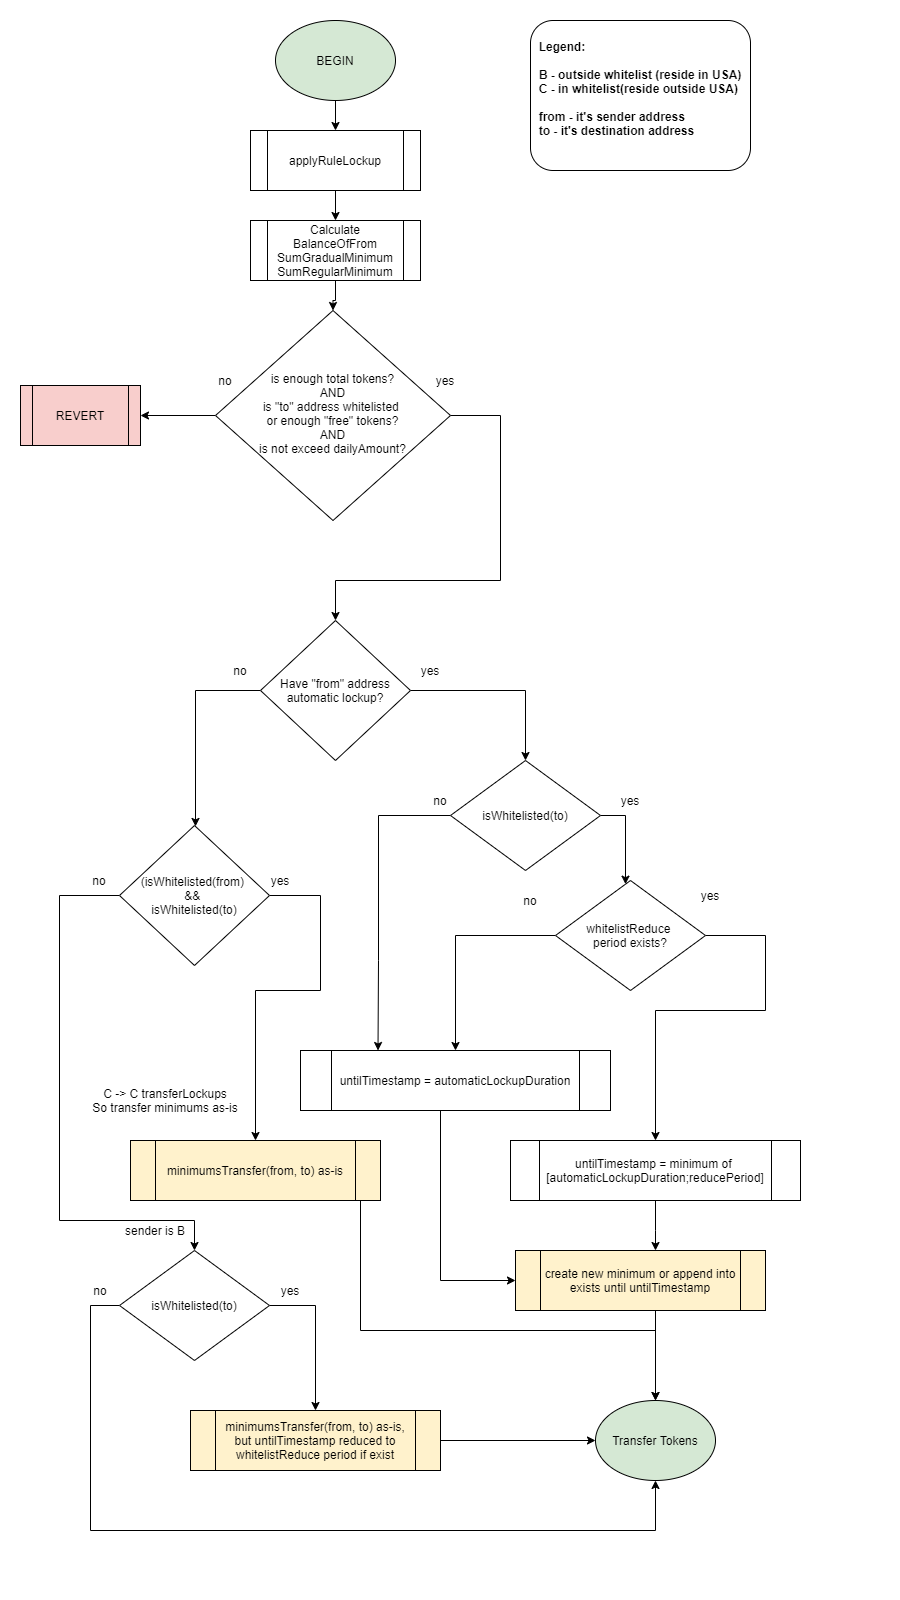

The diagram above was exported from draw.io. Its source (the exported page's mxGraphModel, read from the mxfile embedded in the PNG):
<mxGraphModel dx="1086" dy="926" grid="1" gridSize="10" guides="1" tooltips="1" connect="1" arrows="1" fold="1" page="1" pageScale="1" pageWidth="900" pageHeight="1600" math="0" shadow="0">
  <root>
    <mxCell id="WIyWlLk6GJQsqaUBKTNV-0" />
    <mxCell id="WIyWlLk6GJQsqaUBKTNV-1" parent="WIyWlLk6GJQsqaUBKTNV-0" />
    <mxCell id="iA22Htj09YeTo6NlKCxB-0" value="BEGIN" style="ellipse;whiteSpace=wrap;html=1;align=center;labelBackgroundColor=none;fillColor=#D5E8D4;" parent="WIyWlLk6GJQsqaUBKTNV-1" vertex="1">
      <mxGeometry x="275" y="20" width="120" height="80" as="geometry" />
    </mxCell>
    <mxCell id="iA22Htj09YeTo6NlKCxB-26" style="edgeStyle=orthogonalEdgeStyle;rounded=0;orthogonalLoop=1;jettySize=auto;html=1;entryX=1;entryY=0.5;entryDx=0;entryDy=0;" parent="WIyWlLk6GJQsqaUBKTNV-1" source="iA22Htj09YeTo6NlKCxB-7" target="iA22Htj09YeTo6NlKCxB-8" edge="1">
      <mxGeometry relative="1" as="geometry" />
    </mxCell>
    <mxCell id="iA22Htj09YeTo6NlKCxB-29" style="edgeStyle=orthogonalEdgeStyle;rounded=0;orthogonalLoop=1;jettySize=auto;html=1;" parent="WIyWlLk6GJQsqaUBKTNV-1" source="iA22Htj09YeTo6NlKCxB-7" target="iA22Htj09YeTo6NlKCxB-28" edge="1">
      <mxGeometry relative="1" as="geometry">
        <Array as="points">
          <mxPoint x="500" y="415" />
          <mxPoint x="500" y="580" />
          <mxPoint x="335" y="580" />
        </Array>
      </mxGeometry>
    </mxCell>
    <mxCell id="iA22Htj09YeTo6NlKCxB-7" value="is enough total tokens?&lt;br&gt;AND&lt;br&gt;is&amp;nbsp;&quot;to&quot; address whitelisted &lt;br&gt;or enough &quot;free&quot; tokens?&lt;br&gt;AND&lt;br&gt;is not exceed dailyAmount?" style="rhombus;whiteSpace=wrap;html=1;shadow=0;fontFamily=Helvetica;fontSize=12;align=center;strokeWidth=1;spacing=6;spacingTop=-4;" parent="WIyWlLk6GJQsqaUBKTNV-1" vertex="1">
      <mxGeometry x="215" y="310" width="235" height="210" as="geometry" />
    </mxCell>
    <mxCell id="iA22Htj09YeTo6NlKCxB-8" value="REVERT" style="shape=process;whiteSpace=wrap;html=1;backgroundOutline=1;align=center;fillColor=#f8cecc;" parent="WIyWlLk6GJQsqaUBKTNV-1" vertex="1">
      <mxGeometry x="20" y="385" width="120" height="60" as="geometry" />
    </mxCell>
    <mxCell id="iA22Htj09YeTo6NlKCxB-18" style="edgeStyle=orthogonalEdgeStyle;rounded=0;orthogonalLoop=1;jettySize=auto;html=1;" parent="WIyWlLk6GJQsqaUBKTNV-1" source="iA22Htj09YeTo6NlKCxB-9" target="AJYACBiN81TJCsvPWbvU-3" edge="1">
      <mxGeometry relative="1" as="geometry" />
    </mxCell>
    <mxCell id="iA22Htj09YeTo6NlKCxB-9" value="applyRuleLockup" style="shape=process;whiteSpace=wrap;html=1;backgroundOutline=1;" parent="WIyWlLk6GJQsqaUBKTNV-1" vertex="1">
      <mxGeometry x="250" y="130" width="170" height="60" as="geometry" />
    </mxCell>
    <mxCell id="iA22Htj09YeTo6NlKCxB-21" style="edgeStyle=orthogonalEdgeStyle;rounded=0;orthogonalLoop=1;jettySize=auto;html=1;" parent="WIyWlLk6GJQsqaUBKTNV-1" source="iA22Htj09YeTo6NlKCxB-0" target="iA22Htj09YeTo6NlKCxB-9" edge="1">
      <mxGeometry relative="1" as="geometry">
        <mxPoint x="335" y="190" as="sourcePoint" />
      </mxGeometry>
    </mxCell>
    <mxCell id="iA22Htj09YeTo6NlKCxB-27" value="no" style="text;html=1;strokeColor=none;fillColor=none;align=center;verticalAlign=middle;whiteSpace=wrap;rounded=0;" parent="WIyWlLk6GJQsqaUBKTNV-1" vertex="1">
      <mxGeometry x="205" y="370" width="40" height="20" as="geometry" />
    </mxCell>
    <mxCell id="iA22Htj09YeTo6NlKCxB-32" style="edgeStyle=orthogonalEdgeStyle;rounded=0;orthogonalLoop=1;jettySize=auto;html=1;" parent="WIyWlLk6GJQsqaUBKTNV-1" source="iA22Htj09YeTo6NlKCxB-28" target="iA22Htj09YeTo6NlKCxB-31" edge="1">
      <mxGeometry relative="1" as="geometry">
        <mxPoint x="-50" y="725" as="targetPoint" />
        <Array as="points">
          <mxPoint x="195" y="690" />
        </Array>
        <mxPoint x="260" y="725" as="sourcePoint" />
      </mxGeometry>
    </mxCell>
    <mxCell id="iA22Htj09YeTo6NlKCxB-37" style="edgeStyle=orthogonalEdgeStyle;rounded=0;orthogonalLoop=1;jettySize=auto;html=1;entryX=0.5;entryY=0;entryDx=0;entryDy=0;" parent="WIyWlLk6GJQsqaUBKTNV-1" source="iA22Htj09YeTo6NlKCxB-28" target="iA22Htj09YeTo6NlKCxB-38" edge="1">
      <mxGeometry relative="1" as="geometry">
        <mxPoint x="520" y="720" as="targetPoint" />
        <mxPoint x="410" y="725" as="sourcePoint" />
      </mxGeometry>
    </mxCell>
    <mxCell id="iA22Htj09YeTo6NlKCxB-28" value="Have &quot;from&quot; address automatic lockup?" style="rhombus;whiteSpace=wrap;html=1;align=center;" parent="WIyWlLk6GJQsqaUBKTNV-1" vertex="1">
      <mxGeometry x="260" y="620" width="150" height="140" as="geometry" />
    </mxCell>
    <mxCell id="iA22Htj09YeTo6NlKCxB-30" value="yes" style="text;html=1;strokeColor=none;fillColor=none;align=center;verticalAlign=middle;whiteSpace=wrap;rounded=0;" parent="WIyWlLk6GJQsqaUBKTNV-1" vertex="1">
      <mxGeometry x="425" y="370" width="40" height="20" as="geometry" />
    </mxCell>
    <mxCell id="iA22Htj09YeTo6NlKCxB-35" style="edgeStyle=orthogonalEdgeStyle;rounded=0;orthogonalLoop=1;jettySize=auto;html=1;" parent="WIyWlLk6GJQsqaUBKTNV-1" source="iA22Htj09YeTo6NlKCxB-31" target="iA22Htj09YeTo6NlKCxB-34" edge="1">
      <mxGeometry relative="1" as="geometry">
        <Array as="points">
          <mxPoint x="59" y="895" />
          <mxPoint x="59" y="1220" />
          <mxPoint x="194" y="1220" />
        </Array>
      </mxGeometry>
    </mxCell>
    <mxCell id="iA22Htj09YeTo6NlKCxB-58" style="edgeStyle=orthogonalEdgeStyle;rounded=0;orthogonalLoop=1;jettySize=auto;html=1;entryX=0.5;entryY=0;entryDx=0;entryDy=0;" parent="WIyWlLk6GJQsqaUBKTNV-1" source="iA22Htj09YeTo6NlKCxB-31" target="iA22Htj09YeTo6NlKCxB-57" edge="1">
      <mxGeometry relative="1" as="geometry">
        <Array as="points">
          <mxPoint x="320" y="895" />
          <mxPoint x="320" y="990" />
          <mxPoint x="255" y="990" />
        </Array>
      </mxGeometry>
    </mxCell>
    <mxCell id="iA22Htj09YeTo6NlKCxB-31" value="(isWhitelisted(from) &lt;br&gt;&amp;amp;&amp;amp; &lt;br&gt;isWhitelisted(to)" style="rhombus;whiteSpace=wrap;html=1;align=center;" parent="WIyWlLk6GJQsqaUBKTNV-1" vertex="1">
      <mxGeometry x="119" y="825" width="150" height="140" as="geometry" />
    </mxCell>
    <mxCell id="iA22Htj09YeTo6NlKCxB-33" value="no" style="text;html=1;strokeColor=none;fillColor=none;align=center;verticalAlign=middle;whiteSpace=wrap;rounded=0;" parent="WIyWlLk6GJQsqaUBKTNV-1" vertex="1">
      <mxGeometry x="220" y="660" width="40" height="20" as="geometry" />
    </mxCell>
    <mxCell id="iA22Htj09YeTo6NlKCxB-62" style="edgeStyle=orthogonalEdgeStyle;rounded=0;orthogonalLoop=1;jettySize=auto;html=1;entryX=0.5;entryY=1;entryDx=0;entryDy=0;" parent="WIyWlLk6GJQsqaUBKTNV-1" source="iA22Htj09YeTo6NlKCxB-34" target="iA22Htj09YeTo6NlKCxB-67" edge="1">
      <mxGeometry relative="1" as="geometry">
        <Array as="points">
          <mxPoint x="90" y="1305" />
          <mxPoint x="90" y="1530" />
          <mxPoint x="655" y="1530" />
        </Array>
        <mxPoint x="650" y="1500" as="targetPoint" />
      </mxGeometry>
    </mxCell>
    <mxCell id="iA22Htj09YeTo6NlKCxB-65" style="edgeStyle=orthogonalEdgeStyle;rounded=0;orthogonalLoop=1;jettySize=auto;html=1;" parent="WIyWlLk6GJQsqaUBKTNV-1" source="iA22Htj09YeTo6NlKCxB-34" target="iA22Htj09YeTo6NlKCxB-64" edge="1">
      <mxGeometry relative="1" as="geometry">
        <Array as="points">
          <mxPoint x="315" y="1305" />
        </Array>
      </mxGeometry>
    </mxCell>
    <mxCell id="iA22Htj09YeTo6NlKCxB-34" value="isWhitelisted(to)" style="rhombus;whiteSpace=wrap;html=1;align=center;" parent="WIyWlLk6GJQsqaUBKTNV-1" vertex="1">
      <mxGeometry x="119" y="1250" width="150" height="110" as="geometry" />
    </mxCell>
    <mxCell id="iA22Htj09YeTo6NlKCxB-36" value="no" style="text;html=1;strokeColor=none;fillColor=none;align=center;verticalAlign=middle;whiteSpace=wrap;rounded=0;" parent="WIyWlLk6GJQsqaUBKTNV-1" vertex="1">
      <mxGeometry x="79" y="870" width="40" height="20" as="geometry" />
    </mxCell>
    <mxCell id="iA22Htj09YeTo6NlKCxB-43" style="edgeStyle=orthogonalEdgeStyle;rounded=0;orthogonalLoop=1;jettySize=auto;html=1;" parent="WIyWlLk6GJQsqaUBKTNV-1" source="iA22Htj09YeTo6NlKCxB-38" target="iA22Htj09YeTo6NlKCxB-42" edge="1">
      <mxGeometry relative="1" as="geometry">
        <Array as="points">
          <mxPoint x="625" y="815" />
        </Array>
      </mxGeometry>
    </mxCell>
    <mxCell id="3RfwFrjYy3AHgoHLRDLa-3" style="edgeStyle=orthogonalEdgeStyle;rounded=0;orthogonalLoop=1;jettySize=auto;html=1;entryX=0.25;entryY=0;entryDx=0;entryDy=0;" parent="WIyWlLk6GJQsqaUBKTNV-1" source="iA22Htj09YeTo6NlKCxB-38" target="iA22Htj09YeTo6NlKCxB-40" edge="1">
      <mxGeometry relative="1" as="geometry">
        <mxPoint x="390" y="1040" as="targetPoint" />
        <Array as="points">
          <mxPoint x="378" y="815" />
          <mxPoint x="378" y="960" />
        </Array>
      </mxGeometry>
    </mxCell>
    <mxCell id="iA22Htj09YeTo6NlKCxB-38" value="isWhitelisted(to)" style="rhombus;whiteSpace=wrap;html=1;align=center;" parent="WIyWlLk6GJQsqaUBKTNV-1" vertex="1">
      <mxGeometry x="450" y="760" width="150" height="110" as="geometry" />
    </mxCell>
    <mxCell id="iA22Htj09YeTo6NlKCxB-39" value="yes" style="text;html=1;strokeColor=none;fillColor=none;align=center;verticalAlign=middle;whiteSpace=wrap;rounded=0;" parent="WIyWlLk6GJQsqaUBKTNV-1" vertex="1">
      <mxGeometry x="410" y="660" width="40" height="20" as="geometry" />
    </mxCell>
    <mxCell id="iA22Htj09YeTo6NlKCxB-54" style="edgeStyle=orthogonalEdgeStyle;rounded=0;orthogonalLoop=1;jettySize=auto;html=1;" parent="WIyWlLk6GJQsqaUBKTNV-1" source="iA22Htj09YeTo6NlKCxB-40" target="iA22Htj09YeTo6NlKCxB-53" edge="1">
      <mxGeometry relative="1" as="geometry">
        <Array as="points">
          <mxPoint x="440" y="1280" />
        </Array>
      </mxGeometry>
    </mxCell>
    <mxCell id="iA22Htj09YeTo6NlKCxB-40" value="untilTimestamp =&amp;nbsp;automaticLockupDuration" style="shape=process;whiteSpace=wrap;html=1;backgroundOutline=1;" parent="WIyWlLk6GJQsqaUBKTNV-1" vertex="1">
      <mxGeometry x="300" y="1050" width="310" height="60" as="geometry" />
    </mxCell>
    <mxCell id="iA22Htj09YeTo6NlKCxB-46" style="edgeStyle=orthogonalEdgeStyle;rounded=0;orthogonalLoop=1;jettySize=auto;html=1;" parent="WIyWlLk6GJQsqaUBKTNV-1" source="iA22Htj09YeTo6NlKCxB-42" target="iA22Htj09YeTo6NlKCxB-40" edge="1">
      <mxGeometry relative="1" as="geometry">
        <Array as="points">
          <mxPoint x="455" y="935" />
        </Array>
      </mxGeometry>
    </mxCell>
    <mxCell id="3RfwFrjYy3AHgoHLRDLa-2" style="edgeStyle=orthogonalEdgeStyle;rounded=0;orthogonalLoop=1;jettySize=auto;html=1;entryX=0.5;entryY=0;entryDx=0;entryDy=0;" parent="WIyWlLk6GJQsqaUBKTNV-1" source="iA22Htj09YeTo6NlKCxB-42" target="iA22Htj09YeTo6NlKCxB-48" edge="1">
      <mxGeometry relative="1" as="geometry">
        <Array as="points">
          <mxPoint x="765" y="935" />
          <mxPoint x="765" y="1010" />
          <mxPoint x="655" y="1010" />
        </Array>
      </mxGeometry>
    </mxCell>
    <mxCell id="iA22Htj09YeTo6NlKCxB-42" value="whitelistReduce &lt;br&gt;period exists?" style="rhombus;whiteSpace=wrap;html=1;align=center;" parent="WIyWlLk6GJQsqaUBKTNV-1" vertex="1">
      <mxGeometry x="555" y="880" width="150" height="110" as="geometry" />
    </mxCell>
    <mxCell id="iA22Htj09YeTo6NlKCxB-45" value="no" style="text;html=1;strokeColor=none;fillColor=none;align=center;verticalAlign=middle;whiteSpace=wrap;rounded=0;" parent="WIyWlLk6GJQsqaUBKTNV-1" vertex="1">
      <mxGeometry x="420" y="790" width="40" height="20" as="geometry" />
    </mxCell>
    <mxCell id="iA22Htj09YeTo6NlKCxB-47" value="no" style="text;html=1;strokeColor=none;fillColor=none;align=center;verticalAlign=middle;whiteSpace=wrap;rounded=0;" parent="WIyWlLk6GJQsqaUBKTNV-1" vertex="1">
      <mxGeometry x="510" y="890" width="40" height="20" as="geometry" />
    </mxCell>
    <mxCell id="iA22Htj09YeTo6NlKCxB-55" style="edgeStyle=orthogonalEdgeStyle;rounded=0;orthogonalLoop=1;jettySize=auto;html=1;" parent="WIyWlLk6GJQsqaUBKTNV-1" source="iA22Htj09YeTo6NlKCxB-48" target="iA22Htj09YeTo6NlKCxB-53" edge="1">
      <mxGeometry relative="1" as="geometry">
        <Array as="points">
          <mxPoint x="655" y="1230" />
          <mxPoint x="655" y="1230" />
        </Array>
      </mxGeometry>
    </mxCell>
    <mxCell id="iA22Htj09YeTo6NlKCxB-48" value="untilTimestamp = minimum of&amp;nbsp; [automaticLockupDuration;reducePeriod]" style="shape=process;whiteSpace=wrap;html=1;backgroundOutline=1;" parent="WIyWlLk6GJQsqaUBKTNV-1" vertex="1">
      <mxGeometry x="510" y="1140" width="290" height="60" as="geometry" />
    </mxCell>
    <mxCell id="iA22Htj09YeTo6NlKCxB-51" value="yes" style="text;html=1;strokeColor=none;fillColor=none;align=center;verticalAlign=middle;whiteSpace=wrap;rounded=0;" parent="WIyWlLk6GJQsqaUBKTNV-1" vertex="1">
      <mxGeometry x="610" y="790" width="40" height="20" as="geometry" />
    </mxCell>
    <mxCell id="iA22Htj09YeTo6NlKCxB-52" value="yes" style="text;html=1;strokeColor=none;fillColor=none;align=center;verticalAlign=middle;whiteSpace=wrap;rounded=0;" parent="WIyWlLk6GJQsqaUBKTNV-1" vertex="1">
      <mxGeometry x="690" y="885" width="40" height="20" as="geometry" />
    </mxCell>
    <mxCell id="iA22Htj09YeTo6NlKCxB-70" style="edgeStyle=orthogonalEdgeStyle;rounded=0;orthogonalLoop=1;jettySize=auto;html=1;" parent="WIyWlLk6GJQsqaUBKTNV-1" source="iA22Htj09YeTo6NlKCxB-53" target="iA22Htj09YeTo6NlKCxB-67" edge="1">
      <mxGeometry relative="1" as="geometry">
        <Array as="points">
          <mxPoint x="655" y="1350" />
          <mxPoint x="655" y="1350" />
        </Array>
      </mxGeometry>
    </mxCell>
    <mxCell id="iA22Htj09YeTo6NlKCxB-53" value="create new minimum or append into exists until untilTimestamp" style="shape=process;whiteSpace=wrap;html=1;backgroundOutline=1;fillColor=#FFF2CC;" parent="WIyWlLk6GJQsqaUBKTNV-1" vertex="1">
      <mxGeometry x="515" y="1250" width="250" height="60" as="geometry" />
    </mxCell>
    <mxCell id="iA22Htj09YeTo6NlKCxB-56" value="C -&amp;gt; C transferLockups&lt;br&gt;So transfer minimums as-is" style="text;html=1;strokeColor=none;fillColor=none;align=center;verticalAlign=middle;whiteSpace=wrap;rounded=0;" parent="WIyWlLk6GJQsqaUBKTNV-1" vertex="1">
      <mxGeometry x="80" y="1060" width="170" height="80" as="geometry" />
    </mxCell>
    <mxCell id="iA22Htj09YeTo6NlKCxB-71" style="edgeStyle=orthogonalEdgeStyle;rounded=0;orthogonalLoop=1;jettySize=auto;html=1;" parent="WIyWlLk6GJQsqaUBKTNV-1" source="iA22Htj09YeTo6NlKCxB-57" target="iA22Htj09YeTo6NlKCxB-67" edge="1">
      <mxGeometry relative="1" as="geometry">
        <Array as="points">
          <mxPoint x="360" y="1330" />
          <mxPoint x="655" y="1330" />
        </Array>
      </mxGeometry>
    </mxCell>
    <mxCell id="iA22Htj09YeTo6NlKCxB-57" value="minimumsTransfer(from, to) as-is" style="shape=process;whiteSpace=wrap;html=1;backgroundOutline=1;fillColor=#FFF2CC;" parent="WIyWlLk6GJQsqaUBKTNV-1" vertex="1">
      <mxGeometry x="130" y="1140" width="250" height="60" as="geometry" />
    </mxCell>
    <mxCell id="iA22Htj09YeTo6NlKCxB-59" value="yes" style="text;html=1;strokeColor=none;fillColor=none;align=center;verticalAlign=middle;whiteSpace=wrap;rounded=0;" parent="WIyWlLk6GJQsqaUBKTNV-1" vertex="1">
      <mxGeometry x="260" y="870" width="40" height="20" as="geometry" />
    </mxCell>
    <mxCell id="iA22Htj09YeTo6NlKCxB-60" value="sender is B" style="text;html=1;strokeColor=none;fillColor=none;align=center;verticalAlign=middle;whiteSpace=wrap;rounded=0;" parent="WIyWlLk6GJQsqaUBKTNV-1" vertex="1">
      <mxGeometry x="105" y="1220" width="100" height="20" as="geometry" />
    </mxCell>
    <mxCell id="iA22Htj09YeTo6NlKCxB-63" value="no" style="text;html=1;strokeColor=none;fillColor=none;align=center;verticalAlign=middle;whiteSpace=wrap;rounded=0;" parent="WIyWlLk6GJQsqaUBKTNV-1" vertex="1">
      <mxGeometry x="80" y="1280" width="40" height="20" as="geometry" />
    </mxCell>
    <mxCell id="iA22Htj09YeTo6NlKCxB-69" style="edgeStyle=orthogonalEdgeStyle;rounded=0;orthogonalLoop=1;jettySize=auto;html=1;" parent="WIyWlLk6GJQsqaUBKTNV-1" source="iA22Htj09YeTo6NlKCxB-64" target="iA22Htj09YeTo6NlKCxB-67" edge="1">
      <mxGeometry relative="1" as="geometry" />
    </mxCell>
    <mxCell id="iA22Htj09YeTo6NlKCxB-64" value="minimumsTransfer(from, to) as-is, but untilTimestamp reduced to whitelistReduce period if exist" style="shape=process;whiteSpace=wrap;html=1;backgroundOutline=1;fillColor=#FFF2CC;" parent="WIyWlLk6GJQsqaUBKTNV-1" vertex="1">
      <mxGeometry x="190" y="1410" width="250" height="60" as="geometry" />
    </mxCell>
    <mxCell id="iA22Htj09YeTo6NlKCxB-66" value="yes" style="text;html=1;strokeColor=none;fillColor=none;align=center;verticalAlign=middle;whiteSpace=wrap;rounded=0;" parent="WIyWlLk6GJQsqaUBKTNV-1" vertex="1">
      <mxGeometry x="270" y="1280" width="40" height="20" as="geometry" />
    </mxCell>
    <mxCell id="iA22Htj09YeTo6NlKCxB-67" value="Transfer Tokens" style="ellipse;whiteSpace=wrap;html=1;align=center;fillColor=#D5E8D4;" parent="WIyWlLk6GJQsqaUBKTNV-1" vertex="1">
      <mxGeometry x="595" y="1400" width="120" height="80" as="geometry" />
    </mxCell>
    <mxCell id="iA22Htj09YeTo6NlKCxB-72" value="  Legend:&#10; &#10;  B - outside whitelist (reside in USA)&#10;  C - in whitelist(reside outside USA)&#10;&#10;  from - it's sender address&#10;  to - it's destination address&#10;" style="rounded=1;align=left;labelPosition=center;verticalLabelPosition=middle;verticalAlign=middle;fontStyle=1" parent="WIyWlLk6GJQsqaUBKTNV-1" vertex="1">
      <mxGeometry x="530" y="20" width="220" height="150" as="geometry" />
    </mxCell>
    <mxCell id="3RfwFrjYy3AHgoHLRDLa-0" style="edgeStyle=orthogonalEdgeStyle;rounded=0;orthogonalLoop=1;jettySize=auto;html=1;" parent="WIyWlLk6GJQsqaUBKTNV-1" source="AJYACBiN81TJCsvPWbvU-3" target="iA22Htj09YeTo6NlKCxB-7" edge="1">
      <mxGeometry relative="1" as="geometry" />
    </mxCell>
    <mxCell id="AJYACBiN81TJCsvPWbvU-3" value="Calculate&lt;br&gt;BalanceOfFrom&lt;br&gt;SumGradualMinimum&lt;br&gt;SumRegularMinimum" style="shape=process;whiteSpace=wrap;html=1;backgroundOutline=1;" parent="WIyWlLk6GJQsqaUBKTNV-1" vertex="1">
      <mxGeometry x="250" y="220" width="170" height="60" as="geometry" />
    </mxCell>
  </root>
</mxGraphModel>